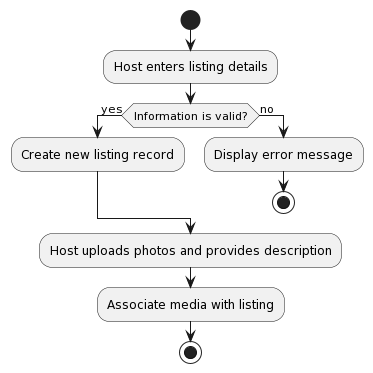

The diagram above was rendered by PlantUML. Its source (embedded in the PNG):
@startuml
start
:Host enters listing details;
if (Information is valid?) then (yes)
  :Create new listing record;
else (no)
  :Display error message;
  stop
endif
:Host uploads photos and provides description;
:Associate media with listing;
stop
@enduml